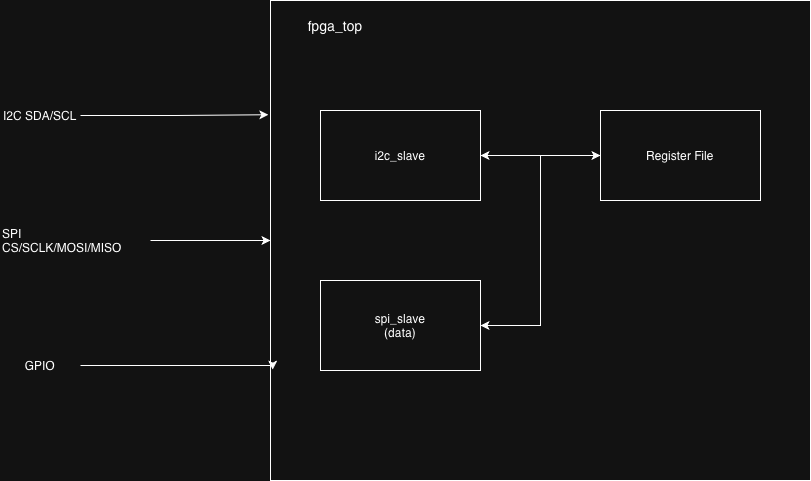

The diagram above was exported from draw.io. Its source (the exported page's mxGraphModel, read from the mxfile embedded in the PNG):
<mxGraphModel dx="1018" dy="1042" grid="1" gridSize="10" guides="1" tooltips="1" connect="1" arrows="1" fold="1" page="1" pageScale="1" pageWidth="1100" pageHeight="850" math="0" shadow="0">
  <root>
    <mxCell id="0" />
    <mxCell id="1" parent="0" />
    <mxCell id="vkJt5tLLPLAALWBMUml--1" parent="1" style="rounded=0;whiteSpace=wrap;html=1;" value="" vertex="1">
      <mxGeometry height="480" width="540" x="280" y="100" as="geometry" />
    </mxCell>
    <mxCell id="vkJt5tLLPLAALWBMUml--2" parent="1" style="text;html=1;whiteSpace=wrap;align=center;verticalAlign=middle;rounded=0;" value="&lt;span style=&quot;font-size: 14px;&quot;&gt;fpga_top&lt;/span&gt;" vertex="1">
      <mxGeometry height="50" width="130" x="280" y="100" as="geometry" />
    </mxCell>
    <mxCell id="vkJt5tLLPLAALWBMUml--10" edge="1" parent="1" source="vkJt5tLLPLAALWBMUml--4" style="edgeStyle=orthogonalEdgeStyle;rounded=0;orthogonalLoop=1;jettySize=auto;html=1;">
      <mxGeometry relative="1" as="geometry">
        <mxPoint x="610" y="255" as="targetPoint" />
      </mxGeometry>
    </mxCell>
    <mxCell id="vkJt5tLLPLAALWBMUml--4" parent="1" style="rounded=0;whiteSpace=wrap;html=1;" value="i2c_slave" vertex="1">
      <mxGeometry height="90" width="160" x="330" y="210" as="geometry" />
    </mxCell>
    <mxCell id="vkJt5tLLPLAALWBMUml--8" edge="1" parent="1" source="vkJt5tLLPLAALWBMUml--5" style="edgeStyle=orthogonalEdgeStyle;rounded=0;orthogonalLoop=1;jettySize=auto;html=1;entryX=1;entryY=0.5;entryDx=0;entryDy=0;" target="vkJt5tLLPLAALWBMUml--6">
      <mxGeometry relative="1" as="geometry" />
    </mxCell>
    <mxCell id="vkJt5tLLPLAALWBMUml--9" edge="1" parent="1" source="vkJt5tLLPLAALWBMUml--5" style="edgeStyle=orthogonalEdgeStyle;rounded=0;orthogonalLoop=1;jettySize=auto;html=1;entryX=1;entryY=0.5;entryDx=0;entryDy=0;" target="vkJt5tLLPLAALWBMUml--4">
      <mxGeometry relative="1" as="geometry" />
    </mxCell>
    <mxCell id="vkJt5tLLPLAALWBMUml--5" parent="1" style="rounded=0;whiteSpace=wrap;html=1;" value="Register File" vertex="1">
      <mxGeometry height="90" width="160" x="610" y="210" as="geometry" />
    </mxCell>
    <mxCell id="vkJt5tLLPLAALWBMUml--6" parent="1" style="rounded=0;whiteSpace=wrap;html=1;" value="spi_slave&lt;div&gt;(data)&lt;/div&gt;" vertex="1">
      <mxGeometry height="90" width="160" x="330" y="380" as="geometry" />
    </mxCell>
    <mxCell id="vkJt5tLLPLAALWBMUml--11" parent="1" style="text;html=1;whiteSpace=wrap;strokeColor=none;fillColor=none;align=center;verticalAlign=middle;rounded=0;" value="I2C SDA/SCL" vertex="1">
      <mxGeometry height="30" width="80" x="10" y="200" as="geometry" />
    </mxCell>
    <mxCell id="vkJt5tLLPLAALWBMUml--13" edge="1" parent="1" source="vkJt5tLLPLAALWBMUml--12" style="edgeStyle=orthogonalEdgeStyle;rounded=0;orthogonalLoop=1;jettySize=auto;html=1;" target="vkJt5tLLPLAALWBMUml--1">
      <mxGeometry relative="1" as="geometry" />
    </mxCell>
    <mxCell id="vkJt5tLLPLAALWBMUml--12" parent="1" style="text;html=1;whiteSpace=wrap;strokeColor=none;fillColor=none;align=left;verticalAlign=middle;rounded=0;" value="SPI&lt;div&gt;CS/SCLK/MOSI/MISO&lt;/div&gt;" vertex="1">
      <mxGeometry height="55" width="150" x="10" y="312.5" as="geometry" />
    </mxCell>
    <mxCell id="vkJt5tLLPLAALWBMUml--15" edge="1" parent="1" source="vkJt5tLLPLAALWBMUml--11" style="edgeStyle=orthogonalEdgeStyle;rounded=0;orthogonalLoop=1;jettySize=auto;html=1;entryX=-0.004;entryY=0.238;entryDx=0;entryDy=0;entryPerimeter=0;" target="vkJt5tLLPLAALWBMUml--1">
      <mxGeometry relative="1" as="geometry" />
    </mxCell>
    <mxCell id="vkJt5tLLPLAALWBMUml--17" edge="1" parent="1" source="vkJt5tLLPLAALWBMUml--16" style="edgeStyle=orthogonalEdgeStyle;rounded=0;orthogonalLoop=1;jettySize=auto;html=1;entryX=0.004;entryY=0.769;entryDx=0;entryDy=0;entryPerimeter=0;" target="vkJt5tLLPLAALWBMUml--1">
      <mxGeometry relative="1" as="geometry">
        <Array as="points">
          <mxPoint x="282" y="465" />
        </Array>
        <mxPoint x="260" y="465" as="targetPoint" />
      </mxGeometry>
    </mxCell>
    <mxCell id="vkJt5tLLPLAALWBMUml--16" parent="1" style="text;html=1;whiteSpace=wrap;strokeColor=none;fillColor=none;align=center;verticalAlign=middle;rounded=0;" value="GPIO" vertex="1">
      <mxGeometry height="30" width="80" x="10" y="450" as="geometry" />
    </mxCell>
  </root>
</mxGraphModel>